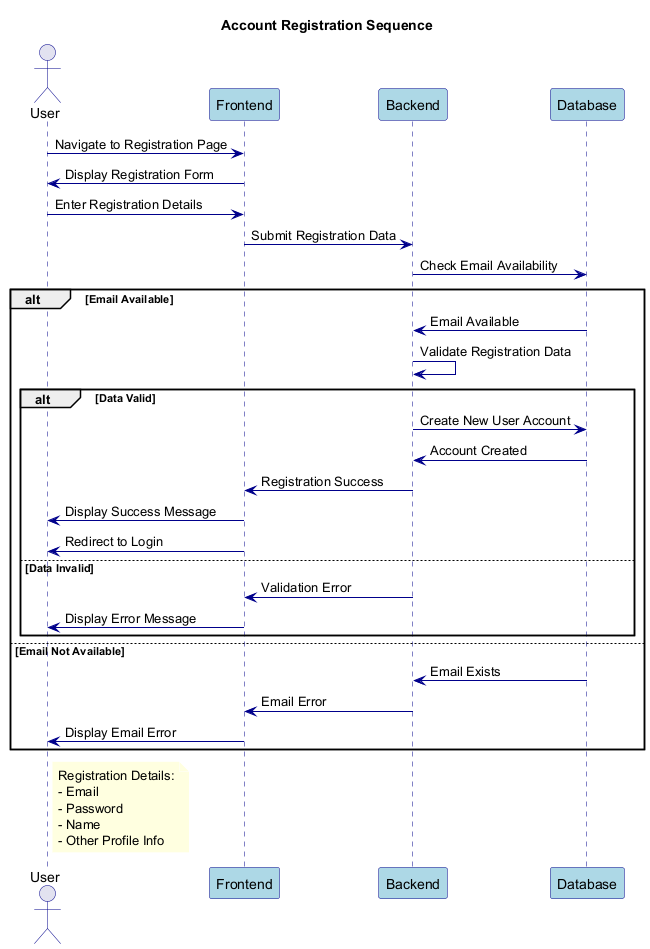

The diagram above was rendered by PlantUML. Its source (embedded in the PNG):
@startuml AccountRegistration

' Styling
skinparam backgroundColor white
skinparam sequence {
    ArrowColor DarkBlue
    ActorBorderColor DarkBlue
    LifeLineBorderColor DarkBlue
    ParticipantBorderColor DarkBlue
    ParticipantBackgroundColor LightBlue
}
skinparam note {
    BackgroundColor LightYellow
    BorderColor DarkYellow
    FontColor Black
}

title Account Registration Sequence

actor User
participant "Frontend" as FE
participant "Backend" as BE
participant "Database" as DB

User -> FE: Navigate to Registration Page
FE -> User: Display Registration Form

User -> FE: Enter Registration Details
FE -> BE: Submit Registration Data
BE -> DB: Check Email Availability

alt Email Available
    DB -> BE: Email Available
    BE -> BE: Validate Registration Data
    
    alt Data Valid
        BE -> DB: Create New User Account
        DB -> BE: Account Created
        BE -> FE: Registration Success
        FE -> User: Display Success Message
        FE -> User: Redirect to Login
    else Data Invalid
        BE -> FE: Validation Error
        FE -> User: Display Error Message
    end
else Email Not Available
    DB -> BE: Email Exists
    BE -> FE: Email Error
    FE -> User: Display Email Error
end

note right of User
  Registration Details:
  - Email
  - Password
  - Name
  - Other Profile Info
end note

@enduml